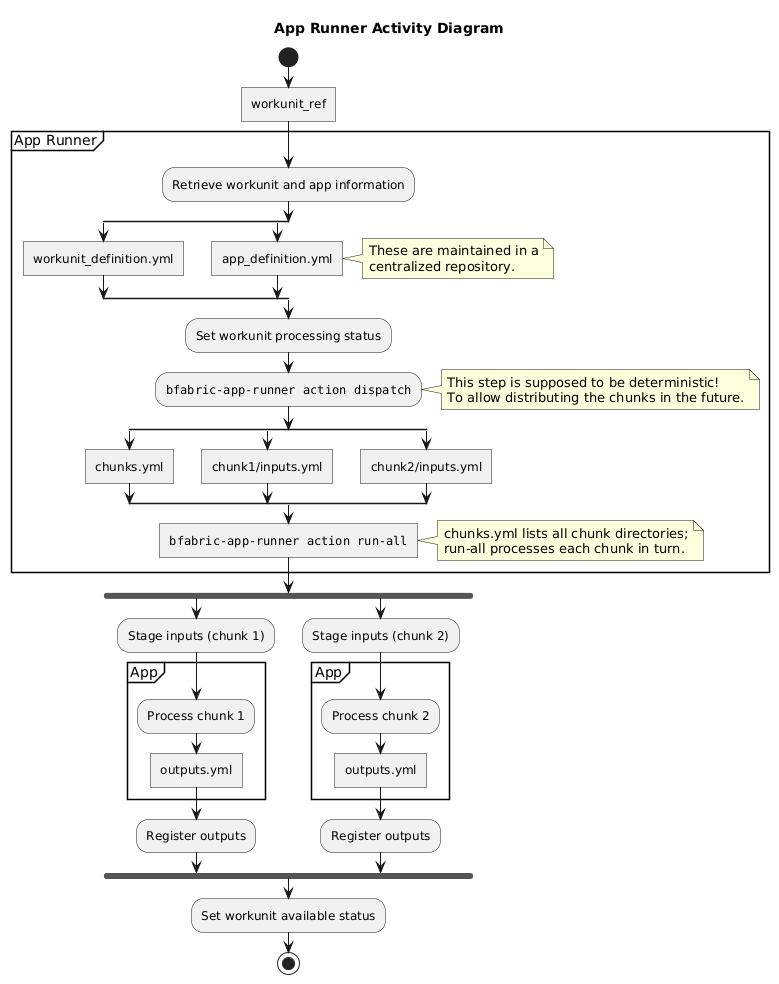

The diagram above was rendered by PlantUML. Its source (embedded in the PNG):
@startuml
    title
      App Runner Activity Diagram
    end title

    start
    :workunit_ref]
    partition App Runner {
      :Retrieve workunit and app information;
      split
        :workunit_definition.yml]
      split again
      :app_definition.yml]
      note right
        These are maintained in a
        centralized repository.
      end note
      end split

      :Set workunit processing status;
      :""bfabric-app-runner action dispatch"";
      note right
        This step is supposed to be deterministic!
        To allow distributing the chunks in the future.
      end note
      split
        :chunks.yml]
      split again
        :chunk1/inputs.yml]
      split again
        :chunk2/inputs.yml]
      end split
    ' Unclear
    '  :Precondition check;
      :""bfabric-app-runner action run-all""]
    }

    note right
       chunks.yml lists all chunk directories;
       run-all processes each chunk in turn.
    end note
    fork
        :Stage inputs (chunk 1);
        partition App {
          :Process chunk 1;
          :outputs.yml]
        }
        :Register outputs;
    fork again
        :Stage inputs (chunk 2);
        partition App {
          :Process chunk 2;
          :outputs.yml]
        }
        :Register outputs;
    end fork

    :Set workunit available status;
    stop
@enduml